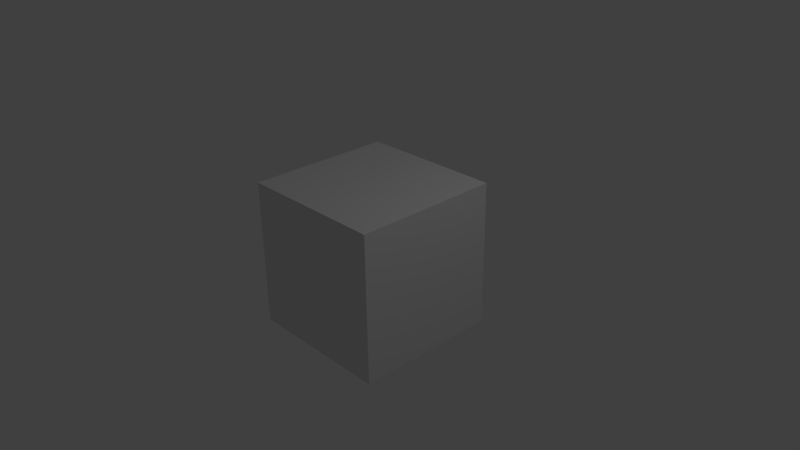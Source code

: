 # Source: PART9b.blend  (saved by Blender 2.76.0; exported with 4.5.12 LTS)
import bpy
from mathutils import Matrix  # noqa: F401  (used for matrix-valued properties, if any)

bpy.ops.wm.read_factory_settings(use_empty=True)
scene = bpy.context.scene
scene.name = 'Scene'

# ---- collections
col_collection_1 = bpy.data.collections.new('Collection 1'); scene.collection.children.link(col_collection_1)

# ---- materials (node trees are filled in below, after node groups)
mat_material = bpy.data.materials.new('Material')
mat_material.alpha_threshold = 0.0
mat_material.use_transparent_shadow = False
mat_material.roughness = 0.5
mat_material.line_color = (0.0, 0.0, 0.0, 1.0)

# ---- material node trees

# ---- world
world_world = bpy.data.worlds.new('World'); scene.world = world_world
world_world.color = (0.05088, 0.05088, 0.05088)
world_world.use_sun_shadow = False
world_world.sun_shadow_jitter_overblur = 0.0
world_world.cycles.sampling_method = 'MANUAL'
world_world.cycles.sample_map_resolution = 256

# ---- cameras
cam_camera = bpy.data.cameras.new('Camera')
cam_camera.clip_end = 100.0
cam_camera.lens = 35.0
cam_camera.sensor_width = 32.0
cam_camera.sensor_height = 18.0
cam_camera.ortho_scale = 7.314
cam_camera.dof.focus_distance = 0.0
cam_camera.dof.aperture_fstop = 128.0

# ---- lights
light_lamp = bpy.data.lights.new('Lamp', 'POINT')
light_lamp.transmission_factor = 0.0
light_lamp.cutoff_distance = 30.0
light_lamp.energy = 100.0
light_lamp.shadow_buffer_clip_start = 1.001
light_lamp.shadow_soft_size = 0.1
light_lamp.shadow_maximum_resolution = 0.006
light_lamp.use_absolute_resolution = True
light_lamp.cycles.use_multiple_importance_sampling = False

# ---- meshes
me_cube = bpy.data.meshes.new('Cube')
me_cube.from_pydata([(1.0, 1.0, -1.0), (1.0, -1.0, -1.0), (-1.0, -1.0, -1.0), (-1.0, 1.0, -1.0), (1.0, 1.0, 1.0), (1.0, -1.0, 1.0), (-1.0, -1.0, 1.0), (-1.0, 1.0, 1.0)], [], [(0, 1, 2, 3), (4, 7, 6, 5), (0, 4, 5, 1), (1, 5, 6, 2), (2, 6, 7, 3), (4, 0, 3, 7)])
me_cube.materials.append(mat_material)
me_cube.use_remesh_preserve_volume = False
me_cube.use_remesh_preserve_attributes = False
me_cube.use_mirror_vertex_groups = False
me_cube.update()

# ---- objects
ob_cube = bpy.data.objects.new('Cube', me_cube)
ob_lamp = bpy.data.objects.new('Lamp', light_lamp)
ob_camera = bpy.data.objects.new('Camera', cam_camera)

# ---- transforms, parenting, visibility, modifiers, constraints
ob_cube.location = (0.0, 0.0, 0.0)
ob_cube.lock_rotations_4d = False
ob_cube.empty_display_type = 'ARROWS'
ob_cube.lineart.crease_threshold = 0.0
ob_lamp.location = (4.076, 1.005, 5.904)
ob_lamp.rotation_euler = (0.6503, 0.05522, 1.866)
ob_lamp.lock_rotations_4d = False
ob_lamp.empty_display_type = 'ARROWS'
ob_lamp.color = (0.0, 0.0, 0.0, 0.0)
ob_lamp.lineart.crease_threshold = 0.0
ob_camera.location = (7.481, -6.508, 5.344)
ob_camera.rotation_euler = (1.109, 0.01082, 0.8149)
ob_camera.lock_rotations_4d = False
ob_camera.empty_display_type = 'ARROWS'
ob_camera.color = (0.0, 0.0, 0.0, 0.0)
ob_camera.display_type = 'WIRE'
ob_camera.lineart.crease_threshold = 0.0

# ---- collection membership
col_collection_1.objects.link(ob_cube)
col_collection_1.objects.link(ob_lamp)
col_collection_1.objects.link(ob_camera)

# ---- scene / render settings (as saved in the file)
scene.camera = ob_camera
scene.frame_start = 1; scene.frame_end = 200; scene.frame_set(1)
scene.render.engine = 'BLENDER_EEVEE_NEXT'
scene.render.image_settings.file_format = 'FFMPEG'
scene.render.image_settings.color_mode = 'RGB'
scene.render.dither_intensity = 0.0
scene.cycles.use_denoising = False
scene.cycles.samples = 10
scene.cycles.sampling_pattern = 'TABULATED_SOBOL'
scene.cycles.light_sampling_threshold = 0.0
scene.cycles.use_adaptive_sampling = False
scene.cycles.use_light_tree = False
scene.cycles.blur_glossy = 0.0
scene.cycles.pixel_filter_type = 'GAUSSIAN'
scene.cycles.sample_clamp_indirect = 0.0
scene.view_settings.view_transform = 'Standard'
bpy.context.view_layer.update()
